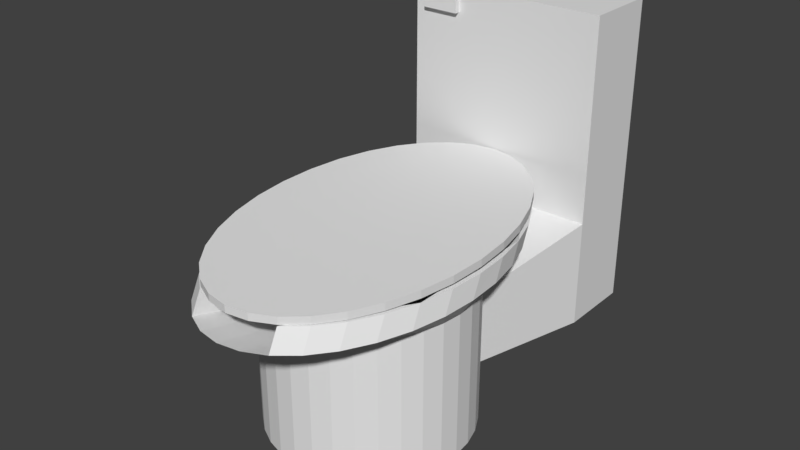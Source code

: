 # Source: Toilet_.blend  (saved by Blender 2.79.0; exported with 4.5.12 LTS)
import bpy
from mathutils import Matrix  # noqa: F401  (used for matrix-valued properties, if any)

bpy.ops.wm.read_factory_settings(use_empty=True)
scene = bpy.context.scene
scene.name = 'Scene'

# ---- collections
col_collection_1 = bpy.data.collections.new('Collection 1'); scene.collection.children.link(col_collection_1)

# ---- world
world_world = bpy.data.worlds.new('World'); scene.world = world_world
world_world.color = (0.05088, 0.05088, 0.05088)
world_world.use_sun_shadow = False
world_world.sun_shadow_jitter_overblur = 0.0
world_world.cycles.sampling_method = 'MANUAL'

# ---- meshes
me_cylinder = bpy.data.meshes.new('Cylinder')
me_cylinder.from_pydata([(0.0, 1.0, -0.4475), (-1.795e-08, 1.753, 1.184), (0.1951, 0.9808, -0.4475), (0.2199, 1.719, 1.184), (0.3827, 0.9239, -0.4475), (0.4314, 1.62, 1.184), (0.5556, 0.8315, -0.4475), (0.6264, 1.458, 1.184), (0.7071, 0.7071, -0.4475), (0.7972, 1.24, 1.184), (0.8315, 0.5556, -0.4475), (0.9374, 0.974, 1.184), (0.9239, 0.3827, -0.4475), (1.042, 0.6709, 1.184), (0.9808, 0.1951, -0.4475), (1.106, 0.342, 1.184), (1.0, 7.55e-08, -0.4475), (1.127, -8.227e-08, 1.184), (0.9808, -0.1951, -0.4475), (1.106, -0.342, 1.184), (0.9239, -0.3827, -0.4475), (1.042, -0.6709, 1.184), (0.8315, -0.5556, -0.4475), (0.9374, -0.974, 1.184), (0.7071, -0.7071, -0.4475), (0.7972, -1.24, 1.184), (0.5556, -0.8315, -0.4475), (0.6264, -1.458, 1.184), (0.3827, -0.9239, -0.4475), (0.4314, -1.62, 1.184), (0.1951, -0.9808, -0.4475), (0.2199, -1.719, 1.184), (-3.258e-07, -1.0, -0.4475), (-3.853e-07, -1.753, 1.184), (-0.1951, -0.9808, -0.4475), (-0.2199, -1.719, 1.184), (-0.3827, -0.9239, -0.4475), (-0.4314, -1.62, 1.184), (-0.5556, -0.8315, -0.4475), (-0.6264, -1.458, 1.184), (-0.7071, -0.7071, -0.4475), (-0.7972, -1.24, 1.184), (-0.8315, -0.5556, -0.4475), (-0.9374, -0.974, 1.184), (-0.9239, -0.3827, -0.4475), (-1.042, -0.6709, 1.184), (-0.9808, -0.1951, -0.4475), (-1.106, -0.342, 1.184), (-1.0, 9.656e-07, -0.4475), (-1.127, 1.478e-06, 1.184), (-0.9808, 0.1951, -0.4475), (-1.106, 0.342, 1.184), (-0.9239, 0.3827, -0.4475), (-1.042, 0.6709, 1.184), (-0.8315, 0.5556, -0.4475), (-0.9374, 0.974, 1.184), (-0.7071, 0.7071, -0.4475), (-0.7972, 1.24, 1.184), (-0.5556, 0.8315, -0.4475), (-0.6264, 1.458, 1.184), (-0.3827, 0.9239, -0.4475), (-0.4314, 1.62, 1.184), (-0.1951, 0.9808, -0.4475), (-0.2199, 1.719, 1.184), (0.0, 1.0, 1.0), (0.1951, 0.9808, 1.0), (0.3827, 0.9239, 1.0), (0.5556, 0.8315, 1.0), (0.7071, 0.7071, 1.0), (0.8315, 0.5556, 1.0), (0.9239, 0.3827, 1.0), (0.9808, 0.1951, 1.0), (1.0, 7.55e-08, 1.0), (0.9808, -0.1951, 1.0), (0.9239, -0.3827, 1.0), (0.8315, -0.5556, 1.0), (0.7071, -0.7071, 1.0), (0.5556, -0.8315, 1.0), (0.3827, -0.9239, 1.0), (0.1951, -0.9808, 1.0), (-3.258e-07, -1.0, 1.0), (-0.1951, -0.9808, 1.0), (-0.3827, -0.9239, 1.0), (-0.5556, -0.8315, 1.0), (-0.7071, -0.7071, 1.0), (-0.8315, -0.5556, 1.0), (-0.9239, -0.3827, 1.0), (-0.9808, -0.1951, 1.0), (-1.0, 9.656e-07, 1.0), (-0.9808, 0.1951, 1.0), (-0.9239, 0.3827, 1.0), (-0.8315, 0.5556, 1.0), (-0.7071, 0.7071, 1.0), (-0.5556, 0.8315, 1.0), (-0.3827, 0.9239, 1.0), (-0.1951, 0.9808, 1.0), (-0.02142, 1.873, 1.375), (0.1985, 1.84, 1.375), (0.41, 1.74, 1.375), (0.6049, 1.578, 1.375), (0.7758, 1.36, 1.375), (0.916, 1.094, 1.375), (1.02, 0.791, 1.375), (1.084, 0.4621, 1.375), (1.106, 0.1201, 1.375), (1.084, -0.2219, 1.375), (1.02, -0.5508, 1.375), (0.916, -0.8539, 1.375), (0.7758, -1.12, 1.375), (0.6049, -1.338, 1.375), (0.41, -1.5, 1.375), (-0.4529, -1.5, 1.375), (-0.6478, -1.338, 1.375), (-0.8186, -1.12, 1.375), (-0.9588, -0.8539, 1.375), (-1.063, -0.5508, 1.375), (-1.127, -0.2219, 1.375), (-1.149, 0.1201, 1.375), (-1.127, 0.4621, 1.375), (-1.063, 0.791, 1.375), (-0.9588, 1.094, 1.375), (-0.8186, 1.36, 1.375), (-0.6478, 1.578, 1.375), (-0.4529, 1.74, 1.375), (-0.2414, 1.84, 1.375), (-0.02142, 1.12, 1.191), (0.1737, 1.101, 1.191), (0.3613, 1.044, 1.191), (0.5341, 0.9516, 1.191), (0.6857, 0.8272, 1.191), (0.81, 0.6757, 1.191), (0.9025, 0.5028, 1.191), (0.9594, 0.3152, 1.191), (0.9786, 0.1201, 1.191), (0.9594, -0.07496, 1.191), (0.9025, -0.2626, 1.191), (0.81, -0.4354, 1.191), (0.6857, -0.587, 1.191), (0.5341, -0.7113, 1.191), (0.3613, -0.8038, 1.191), (-0.4041, -0.8038, 1.191), (-0.577, -0.7113, 1.191), (-0.7285, -0.587, 1.191), (-0.8529, -0.4354, 1.191), (-0.9453, -0.2626, 1.191), (-1.002, -0.07496, 1.191), (-1.021, 0.1201, 1.191), (-1.002, 0.3152, 1.191), (-0.9453, 0.5028, 1.191), (-0.8529, 0.6757, 1.191), (-0.7285, 0.8272, 1.191), (-0.577, 0.9516, 1.191), (-0.4041, 1.044, 1.191), (-0.2165, 1.101, 1.191), (-1.0, 1.891, 1.089), (-1.0, 1.891, 3.089), (-1.0, 2.635, 1.089), (-1.0, 2.635, 3.089), (1.0, 1.891, 1.089), (1.0, 1.891, 3.089), (1.0, 2.635, 1.089), (1.0, 2.635, 3.089), (-1.0, 2.635, 0.01031), (-1.0, 1.891, 0.01031), (1.0, 2.635, 0.01031), (1.0, 1.891, 0.01031), (0.1951, 0.9808, 0.78), (0.3827, 0.9239, 0.78), (0.5556, 0.8315, 0.78), (0.7071, 0.7071, 0.78), (0.8315, 0.5556, 0.78), (0.9239, 0.3827, 0.78), (0.9808, 0.1951, 0.78), (1.0, 7.55e-08, 0.78), (0.9808, -0.1951, 0.78), (0.9239, -0.3827, 0.78), (0.8315, -0.5556, 0.78), (0.7071, -0.7071, 0.78), (0.5556, -0.8315, 0.78), (0.3827, -0.9239, 0.78), (0.1951, -0.9808, 0.78), (-3.258e-07, -1.0, 0.78), (-0.1951, -0.9808, 0.78), (-0.3827, -0.9239, 0.78), (-0.5556, -0.8315, 0.78), (-0.7071, -0.7071, 0.78), (-0.8315, -0.5556, 0.78), (-0.9239, -0.3827, 0.78), (-0.9808, -0.1951, 0.78), (-1.0, 9.656e-07, 0.78), (-0.9808, 0.1951, 0.78), (-0.9239, 0.3827, 0.78), (-0.8315, 0.5556, 0.78), (-0.7071, 0.7071, 0.78), (-0.5556, 0.8315, 0.78), (-0.3827, 0.9239, 0.78), (-0.1951, 0.9808, 0.78), (0.0, 1.0, 0.78), (0.1951, 0.9808, 0.0324), (0.3827, 0.9239, 0.0324), (0.5556, 0.8315, 0.0324), (0.7071, 0.7071, 0.0324), (0.8315, 0.5556, 0.0324), (0.9239, 0.3827, 0.0324), (0.9808, 0.1951, 0.0324), (1.0, 7.55e-08, 0.0324), (0.9808, -0.1951, 0.0324), (0.9239, -0.3827, 0.0324), (0.8315, -0.5556, 0.0324), (0.7071, -0.7071, 0.0324), (0.5556, -0.8315, 0.0324), (0.3827, -0.9239, 0.0324), (0.1951, -0.9808, 0.0324), (-3.258e-07, -1.0, 0.0324), (-0.1951, -0.9808, 0.0324), (-0.3827, -0.9239, 0.0324), (-0.5556, -0.8315, 0.0324), (-0.7071, -0.7071, 0.0324), (-0.8315, -0.5556, 0.0324), (-0.9239, -0.3827, 0.0324), (-0.9808, -0.1951, 0.0324), (-1.0, 9.656e-07, 0.0324), (-0.9808, 0.1951, 0.0324), (-0.9239, 0.3827, 0.0324), (-0.8315, 0.5556, 0.0324), (-0.7071, 0.7071, 0.0324), (-0.5556, 0.8315, 0.0324), (-0.3827, 0.9239, 0.0324), (-0.1951, 0.9808, 0.0324), (0.0, 1.0, 0.0324), (-0.02208, 1.885, 1.575), (0.1978, 1.851, 1.572), (0.4091, 1.751, 1.566), (0.6037, 1.589, 1.559), (0.7741, 1.37, 1.55), (0.9138, 1.105, 1.539), (1.017, 0.8016, 1.527), (1.081, 0.4728, 1.515), (1.102, 0.1309, 1.502), (1.08, -0.2108, 1.49), (1.015, -0.5394, 1.479), (0.91, -0.8421, 1.469), (0.7692, -1.107, 1.461), (0.598, -1.325, 1.455), (0.4028, -1.487, 1.45), (0.1911, -1.586, 1.449), (-0.02893, -1.619, 1.449), (-0.2488, -1.585, 1.452), (-0.4601, -1.485, 1.458), (-0.6547, -1.323, 1.465), (-0.8251, -1.105, 1.474), (-0.9648, -0.839, 1.485), (-1.068, -0.5359, 1.497), (-1.132, -0.2072, 1.509), (-1.153, 0.1347, 1.521), (-1.131, 0.4764, 1.533), (-1.066, 0.805, 1.545), (-0.961, 1.108, 1.555), (-0.8203, 1.373, 1.563), (-0.649, 1.591, 1.569), (-0.4538, 1.752, 1.573), (-0.2421, 1.852, 1.575), (0.603, 1.591, 1.484), (0.4085, 1.753, 1.491), (0.1972, 1.853, 1.497), (-0.0227, 1.887, 1.5), (0.7735, 1.373, 1.475), (0.9131, 1.107, 1.464), (1.017, 0.8042, 1.452), (1.08, 0.4755, 1.44), (1.101, 0.1336, 1.428), (1.079, -0.2081, 1.416), (1.014, -0.5367, 1.404), (0.9093, -0.8394, 1.394), (0.7686, -1.105, 1.386), (0.5974, -1.322, 1.38), (0.4021, -1.484, 1.376), (0.1905, -1.583, 1.374), (-0.02955, -1.617, 1.374), (-0.2494, -1.582, 1.377), (-0.4607, -1.482, 1.383), (-0.6553, -1.32, 1.39), (-0.8257, -1.102, 1.399), (-0.9654, -0.8363, 1.41), (-1.069, -0.5332, 1.422), (-1.132, -0.2045, 1.434), (-1.153, 0.1374, 1.446), (-1.131, 0.4791, 1.459), (-1.066, 0.8077, 1.47), (-0.9616, 1.11, 1.48), (-0.8209, 1.376, 1.488), (-0.6496, 1.593, 1.494), (-0.4544, 1.755, 1.499), (-0.2427, 1.854, 1.5), (-1.0, 1.891, 2.089), (1.0, 1.891, 2.089), (0.0, 1.891, 1.089), (0.0, 1.891, 3.089), (0.0, 1.891, 2.089), (-1.0, 1.891, 2.589), (1.0, 1.891, 1.589), (0.5, 1.891, 1.089), (-0.5, 1.891, 3.089), (-1.0, 1.891, 1.589), (1.0, 1.891, 2.589), (-0.5, 1.891, 1.089), (0.5, 1.891, 3.089), (-0.5, 1.891, 2.089), (0.5, 1.891, 2.089), (0.0, 1.891, 1.589), (0.0, 1.891, 2.589), (0.5, 1.891, 2.589), (0.5, 1.891, 1.589), (-0.5, 1.891, 1.589), (-0.5, 1.891, 2.589), (-1.0, 1.891, 2.839), (-0.75, 1.891, 3.089), (-0.75, 1.891, 2.589), (-0.5, 1.891, 2.839), (-0.75, 1.891, 2.839), (-1.0, 1.891, 2.964), (-0.875, 1.891, 3.089), (-0.875, 1.891, 2.589), (-0.5, 1.891, 2.714), (-1.0, 1.891, 2.714), (-0.625, 1.891, 3.089), (-0.625, 1.891, 2.589), (-0.5, 1.891, 2.964), (-0.875, 1.891, 2.839), (-0.625, 1.891, 2.839), (-0.75, 1.891, 2.714), (-0.75, 1.891, 2.964), (-0.625, 1.891, 2.964), (-0.625, 1.891, 2.714), (-0.875, 1.891, 2.714), (-0.875, 1.891, 2.964), (-0.5, 1.891, 2.839), (-0.75, 1.891, 2.839), (-0.5, 1.891, 2.964), (-0.875, 1.891, 2.839), (-0.625, 1.891, 2.839), (-0.75, 1.891, 2.964), (-0.625, 1.891, 2.964), (-0.875, 1.891, 2.964), (-0.4983, 1.837, 2.838), (-0.7483, 1.837, 2.838), (-0.4983, 1.837, 2.963), (-0.8733, 1.837, 2.838), (-0.6233, 1.837, 2.838), (-0.7483, 1.837, 2.963), (-0.6233, 1.837, 2.963), (-0.8733, 1.837, 2.963)], [], [(64, 1, 3, 65), (65, 3, 5, 66), (66, 5, 7, 67), (67, 7, 9, 68), (68, 9, 11, 69), (69, 11, 13, 70), (70, 13, 15, 71), (71, 15, 17, 72), (72, 17, 19, 73), (73, 19, 21, 74), (74, 21, 23, 75), (75, 23, 25, 76), (76, 25, 27, 77), (77, 27, 29, 78), (78, 29, 31, 79), (79, 31, 33, 80), (80, 33, 35, 81), (81, 35, 37, 82), (82, 37, 39, 83), (83, 39, 41, 84), (84, 41, 43, 85), (85, 43, 45, 86), (86, 45, 47, 87), (87, 47, 49, 88), (88, 49, 51, 89), (89, 51, 53, 90), (90, 53, 55, 91), (91, 55, 57, 92), (92, 57, 59, 93), (93, 59, 61, 94), (94, 61, 63, 95), (95, 63, 1, 64), (0, 2, 4, 6, 8, 10, 12, 14, 16, 18, 20, 22, 24, 26, 28, 30, 32, 34, 36, 38, 40, 42, 44, 46, 48, 50, 52, 54, 56, 58, 60, 62), (196, 95, 64, 197), (195, 94, 95, 196), (194, 93, 94, 195), (193, 92, 93, 194), (192, 91, 92, 193), (191, 90, 91, 192), (190, 89, 90, 191), (189, 88, 89, 190), (188, 87, 88, 189), (187, 86, 87, 188), (186, 85, 86, 187), (185, 84, 85, 186), (184, 83, 84, 185), (183, 82, 83, 184), (182, 81, 82, 183), (181, 80, 81, 182), (180, 79, 80, 181), (179, 78, 79, 180), (178, 77, 78, 179), (177, 76, 77, 178), (176, 75, 76, 177), (175, 74, 75, 176), (174, 73, 74, 175), (173, 72, 73, 174), (172, 71, 72, 173), (171, 70, 71, 172), (170, 69, 70, 171), (169, 68, 69, 170), (168, 67, 68, 169), (167, 66, 67, 168), (166, 65, 66, 167), (197, 64, 65, 166), (83, 82, 140, 141), (61, 59, 122, 123), (9, 7, 99, 100), (27, 25, 108, 109), (45, 43, 114, 115), (63, 61, 123, 124), (11, 9, 100, 101), (29, 27, 109, 110), (78, 77, 138, 139), (47, 45, 115, 116), (77, 76, 137, 138), (1, 63, 124, 96), (13, 11, 101, 102), (76, 75, 136, 137), (75, 74, 135, 136), (49, 47, 116, 117), (74, 73, 134, 135), (15, 13, 102, 103), (73, 72, 133, 134), (72, 71, 132, 133), (51, 49, 117, 118), (71, 70, 131, 132), (70, 69, 130, 131), (17, 15, 103, 104), (64, 95, 153, 125), (69, 68, 129, 130), (95, 94, 152, 153), (53, 51, 118, 119), (68, 67, 128, 129), (94, 93, 151, 152), (67, 66, 127, 128), (19, 17, 104, 105), (93, 92, 150, 151), (66, 65, 126, 127), (3, 1, 96, 97), (92, 91, 149, 150), (55, 53, 119, 120), (65, 64, 125, 126), (91, 90, 148, 149), (21, 19, 105, 106), (90, 89, 147, 148), (39, 37, 111, 112), (89, 88, 146, 147), (57, 55, 120, 121), (5, 3, 97, 98), (88, 87, 145, 146), (29, 78, 139, 110), (23, 21, 106, 107), (87, 86, 144, 145), (41, 39, 112, 113), (86, 85, 143, 144), (59, 57, 121, 122), (7, 5, 98, 99), (85, 84, 142, 143), (25, 23, 107, 108), (84, 83, 141, 142), (37, 82, 140, 111), (43, 41, 113, 114), (97, 96, 124, 123, 122, 121, 120, 119, 118, 117, 116, 115, 114, 113, 112, 111, 140, 141, 142, 143, 144, 145, 146, 147, 148, 149, 150, 151, 152, 153, 125, 126, 127, 128, 129, 130, 131, 132, 133, 134, 135, 136, 137, 138, 139, 110, 109, 108, 107, 106, 105, 104, 103, 102, 101, 100, 99, 98), (154, 303, 294, 299, 324, 315, 320, 155, 157, 156), (156, 157, 161, 160), (160, 161, 159, 304, 295, 300, 158), (335, 321, 155, 320), (161, 157, 155, 321, 316, 325, 302, 297, 306, 159), (162, 164, 165, 163), (156, 160, 164, 162), (154, 156, 162, 163), (160, 158, 165, 164), (233, 232, 231, 230, 261, 260, 259, 258, 257, 256, 255, 254, 253, 252, 251, 250, 249, 248, 247, 246, 245, 244, 243, 242, 241, 240, 239, 238, 237, 236, 235, 234), (201, 169, 170, 202), (202, 170, 171, 203), (203, 171, 172, 204), (204, 172, 173, 205), (205, 173, 174, 206), (206, 174, 175, 207), (207, 175, 176, 208), (208, 176, 177, 209), (209, 177, 178, 210), (210, 178, 179, 211), (211, 179, 180, 212), (212, 180, 181, 213), (213, 181, 182, 214), (214, 182, 183, 215), (215, 183, 184, 216), (216, 184, 185, 217), (217, 185, 186, 218), (218, 186, 187, 219), (219, 187, 188, 220), (220, 188, 189, 221), (221, 189, 190, 222), (222, 190, 191, 223), (223, 191, 192, 224), (224, 192, 193, 225), (165, 201, 200, 199, 198, 229, 228, 227, 226, 225, 163), (158, 301, 296, 305, 154, 193, 194, 195, 196, 197, 166, 167, 168, 169), (163, 225, 193, 154), (165, 158, 169, 201), (62, 228, 229, 0), (60, 227, 228, 62), (58, 226, 227, 60), (56, 225, 226, 58), (54, 224, 225, 56), (52, 223, 224, 54), (50, 222, 223, 52), (48, 221, 222, 50), (46, 220, 221, 48), (44, 219, 220, 46), (42, 218, 219, 44), (40, 217, 218, 42), (38, 216, 217, 40), (36, 215, 216, 38), (34, 214, 215, 36), (32, 213, 214, 34), (30, 212, 213, 32), (28, 211, 212, 30), (26, 210, 211, 28), (24, 209, 210, 26), (22, 208, 209, 24), (20, 207, 208, 22), (18, 206, 207, 20), (16, 205, 206, 18), (14, 204, 205, 16), (12, 203, 204, 14), (10, 202, 203, 12), (8, 201, 202, 10), (6, 200, 201, 8), (4, 199, 200, 6), (2, 198, 199, 4), (0, 229, 198, 2), (262, 266, 267, 268, 269, 270, 271, 272, 273, 274, 275, 276, 277, 278, 279, 280, 281, 282, 283, 284, 285, 286, 287, 288, 289, 290, 291, 292, 293, 265, 264, 263), (233, 234, 266, 262), (260, 261, 293, 292), (247, 248, 280, 279), (234, 235, 267, 266), (261, 230, 265, 293), (248, 249, 281, 280), (235, 236, 268, 267), (249, 250, 282, 281), (236, 237, 269, 268), (231, 232, 263, 264), (250, 251, 283, 282), (237, 238, 270, 269), (230, 231, 264, 265), (251, 252, 284, 283), (238, 239, 271, 270), (252, 253, 285, 284), (239, 240, 272, 271), (253, 254, 286, 285), (240, 241, 273, 272), (254, 255, 287, 286), (241, 242, 274, 273), (255, 256, 288, 287), (242, 243, 275, 274), (256, 257, 289, 288), (243, 244, 276, 275), (232, 233, 262, 263), (257, 258, 290, 289), (244, 245, 277, 276), (258, 259, 291, 290), (245, 246, 278, 277), (259, 260, 292, 291), (246, 247, 279, 278), (98, 97, 96, 124, 123, 122, 291, 292, 293, 265, 264, 263, 262, 99), (313, 307, 294, 303), (312, 308, 298, 309), (311, 306, 297, 310), (308, 311, 310, 298), (295, 304, 311, 308), (304, 159, 306, 311), (301, 312, 309, 296), (158, 300, 312, 301), (300, 295, 308, 312), (305, 313, 303, 154), (296, 309, 313, 305), (309, 298, 307, 313), (307, 314, 326, 317, 322, 299, 294), (298, 310, 314, 307), (310, 297, 302, 327, 318, 323, 314), (334, 328, 315, 324), (333, 329, 319, 330), (332, 325, 316, 331), (327, 302, 325, 332), (326, 333, 330, 317), (314, 323, 333, 326), (323, 318, 329, 333), (322, 334, 324, 299), (317, 330, 334, 322), (330, 319, 328, 334), (328, 335, 320, 315), (331, 316, 321, 335), (332, 331, 341, 342), (328, 319, 337, 339), (331, 335, 343, 341), (327, 332, 342, 338), (319, 329, 340, 337), (329, 318, 336, 340), (318, 327, 338, 336), (335, 328, 339, 343), (343, 339, 347, 351), (338, 342, 350, 346), (340, 336, 344, 348), (337, 340, 348, 345), (341, 343, 351, 349), (342, 341, 349, 350), (339, 337, 345, 347), (336, 338, 346, 344), (344, 346, 350, 349, 351, 347, 345, 348)])
_uv = me_cylinder.uv_layers.new(name='UVMap')
_uv.uv.foreach_set('vector', [0.2819, 0.6066, 0.2821, 0.6466, 0.2748, 0.6465, 0.2683, 0.6074, 0.2683, 0.6074, 0.2748, 0.6465, 0.2668, 0.6462, 0.2542, 0.6084, 0.2542, 0.6084, 0.2668, 0.6462, 0.2573, 0.6455, 0.2391, 0.6096, 0.2391, 0.6096, 0.2573, 0.6455, 0.2447, 0.6441, 0.2228, 0.6108, 0.2228, 0.6108, 0.2447, 0.6441, 0.2277, 0.6417, 0.205, 0.6118, 0.205, 0.6118, 0.2277, 0.6417, 0.2049, 0.6386, 0.1861, 0.6124, 0.1861, 0.6124, 0.2049, 0.6386, 0.1767, 0.6354, 0.1666, 0.6122, 0.1666, 0.6122, 0.1767, 0.6354, 0.1453, 0.6325, 0.1473, 0.6111, 0.1473, 0.6111, 0.1453, 0.6325, 0.1136, 0.63, 0.1279, 0.6085, 0.1279, 0.6085, 0.1136, 0.63, 0.08465, 0.6287, 0.1082, 0.605, 0.1082, 0.605, 0.08465, 0.6287, 0.06073, 0.6288, 0.08886, 0.601, 0.08886, 0.601, 0.06073, 0.6288, 0.04118, 0.6296, 0.07057, 0.597, 0.07057, 0.597, 0.04118, 0.6296, 0.02307, 0.6314, 0.05341, 0.5927, 0.05341, 0.5927, 0.02307, 0.6314, 0.0001194, 0.6391, 0.03702, 0.5878, 0.1522, 0.2261, 0.003181, 0.1801, 0.0001194, 0.1308, 0.1551, 0.1838, 0.1551, 0.1838, 0.0001194, 0.1308, 0.01005, 0.085, 0.1661, 0.1432, 0.1661, 0.1432, 0.01005, 0.085, 0.03272, 0.04396, 0.1843, 0.1056, 0.1843, 0.1056, 0.03272, 0.04396, 0.06739, 0.008907, 0.2094, 0.07203, 0.5269, 0.5878, 0.5646, 0.6386, 0.5416, 0.6315, 0.5106, 0.5929, 0.5106, 0.5929, 0.5416, 0.6315, 0.5233, 0.63, 0.4934, 0.5973, 0.4934, 0.5973, 0.5233, 0.63, 0.5034, 0.6292, 0.4751, 0.6014, 0.4751, 0.6014, 0.5034, 0.6292, 0.4793, 0.6291, 0.4558, 0.6052, 0.4558, 0.6052, 0.4793, 0.6291, 0.4501, 0.6301, 0.4361, 0.6084, 0.4361, 0.6084, 0.4501, 0.6301, 0.4184, 0.6322, 0.4167, 0.6108, 0.4167, 0.6108, 0.4184, 0.6322, 0.3871, 0.6347, 0.3974, 0.6116, 0.3974, 0.6116, 0.3871, 0.6347, 0.3589, 0.6378, 0.3779, 0.6117, 0.3779, 0.6117, 0.3589, 0.6378, 0.3363, 0.641, 0.3589, 0.611, 0.3589, 0.611, 0.3363, 0.641, 0.3194, 0.6435, 0.3411, 0.6101, 0.3411, 0.6101, 0.3194, 0.6435, 0.307, 0.6451, 0.3248, 0.609, 0.3248, 0.609, 0.307, 0.6451, 0.2976, 0.6459, 0.3097, 0.608, 0.3097, 0.608, 0.2976, 0.6459, 0.2895, 0.6463, 0.2955, 0.6072, 0.2955, 0.6072, 0.2895, 0.6463, 0.2821, 0.6466, 0.2819, 0.6066, 0.4041, 0.2289, 0.4008, 0.2357, 0.3967, 0.2413, 0.3914, 0.2467, 0.3853, 0.2516, 0.3785, 0.2552, 0.3703, 0.2574, 0.3616, 0.2578, 0.3529, 0.2564, 0.3446, 0.2533, 0.337, 0.2486, 0.3306, 0.2424, 0.3256, 0.235, 0.3222, 0.2267, 0.3205, 0.2178, 0.3207, 0.2088, 0.3228, 0.2, 0.3266, 0.1917, 0.332, 0.1843, 0.3387, 0.1781, 0.3465, 0.1734, 0.3551, 0.1705, 0.3642, 0.1693, 0.3734, 0.1701, 0.3823, 0.1727, 0.3906, 0.1771, 0.3977, 0.183, 0.4034, 0.1903, 0.4072, 0.1984, 0.4087, 0.2061, 0.4083, 0.2139, 0.4067, 0.2216, 0.5664, 0.2221, 0.6109, 0.2223, 0.6069, 0.268, 0.5591, 0.2581, 0.5611, 0.1869, 0.6044, 0.1787, 0.6109, 0.2223, 0.5664, 0.2221, 0.5542, 0.1549, 0.5924, 0.14, 0.6044, 0.1787, 0.5611, 0.1869, 0.5405, 0.1298, 0.5741, 0.1048, 0.5924, 0.14, 0.5542, 0.1549, 0.5186, 0.1035, 0.5489, 0.07321, 0.5741, 0.1048, 0.5405, 0.1298, 0.4906, 0.08048, 0.5163, 0.04474, 0.5489, 0.07321, 0.5186, 0.1035, 0.4598, 0.06222, 0.4791, 0.02267, 0.5163, 0.04474, 0.4906, 0.08048, 0.427, 0.0496, 0.439, 0.007681, 0.4791, 0.02267, 0.4598, 0.06222, 0.393, 0.04305, 0.3973, 0.0001195, 0.439, 0.007681, 0.427, 0.0496, 0.3589, 0.04274, 0.3553, 0.0001194, 0.3973, 0.0001195, 0.393, 0.04305, 0.3255, 0.04863, 0.3143, 0.007639, 0.3553, 0.0001194, 0.3589, 0.04274, 0.2941, 0.06052, 0.2755, 0.02245, 0.3143, 0.007639, 0.3255, 0.04863, 0.2655, 0.07804, 0.2402, 0.04413, 0.2755, 0.02245, 0.2941, 0.06052, 0.2407, 0.1006, 0.2094, 0.07203, 0.2402, 0.04413, 0.2655, 0.07804, 0.2208, 0.1275, 0.1843, 0.1056, 0.2094, 0.07203, 0.2407, 0.1006, 0.2062, 0.1578, 0.1661, 0.1432, 0.1843, 0.1056, 0.2208, 0.1275, 0.1977, 0.1906, 0.1551, 0.1838, 0.1661, 0.1432, 0.2062, 0.1578, 0.1957, 0.2246, 0.1522, 0.2261, 0.1551, 0.1838, 0.1977, 0.1906, 0.2004, 0.2586, 0.1577, 0.2686, 0.1522, 0.2261, 0.1957, 0.2246, 0.2119, 0.2914, 0.1714, 0.3097, 0.1577, 0.2686, 0.2004, 0.2586, 0.2298, 0.3217, 0.1931, 0.348, 0.1714, 0.3097, 0.2119, 0.2914, 0.2537, 0.3483, 0.2224, 0.3819, 0.1931, 0.348, 0.2298, 0.3217, 0.283, 0.3699, 0.2585, 0.4101, 0.2224, 0.3819, 0.2537, 0.3483, 0.3168, 0.3855, 0.3006, 0.431, 0.2585, 0.4101, 0.283, 0.3699, 0.3541, 0.3941, 0.3475, 0.4433, 0.3006, 0.431, 0.3168, 0.3855, 0.3935, 0.3949, 0.3974, 0.4455, 0.3475, 0.4433, 0.3541, 0.3941, 0.4334, 0.3873, 0.448, 0.4366, 0.3974, 0.4455, 0.3935, 0.3949, 0.4729, 0.3723, 0.4956, 0.4164, 0.448, 0.4366, 0.4334, 0.3873, 0.5027, 0.3556, 0.5336, 0.3919, 0.4956, 0.4164, 0.4729, 0.3723, 0.5274, 0.3272, 0.5672, 0.357, 0.5336, 0.3919, 0.5027, 0.3556, 0.5503, 0.2955, 0.5934, 0.3151, 0.5672, 0.357, 0.5274, 0.3272, 0.5591, 0.2581, 0.6069, 0.268, 0.5934, 0.3151, 0.5503, 0.2955, 0.5162, 0.6965, 0.5353, 0.6892, 0.5208, 0.6772, 0.5064, 0.6777, 0.2976, 0.6459, 0.307, 0.6451, 0.3045, 0.6535, 0.2963, 0.6533, 0.2447, 0.6441, 0.2573, 0.6455, 0.2611, 0.6536, 0.2497, 0.654, 0.02307, 0.6314, 0.04118, 0.6296, 0.04779, 0.6424, 0.03095, 0.6434, 0.4793, 0.6291, 0.5034, 0.6292, 0.4954, 0.6434, 0.4701, 0.6459, 0.2895, 0.6463, 0.2976, 0.6459, 0.2963, 0.6533, 0.2893, 0.6533, 0.2277, 0.6417, 0.2447, 0.6441, 0.2497, 0.654, 0.2342, 0.6543, 0.0001194, 0.6391, 0.02307, 0.6314, 0.03095, 0.6434, 0.01827, 0.6471, 0.02918, 0.6879, 0.04799, 0.6962, 0.056, 0.6766, 0.0424, 0.6753, 0.4501, 0.6301, 0.4793, 0.6291, 0.4701, 0.6459, 0.4403, 0.6487, 0.04799, 0.6962, 0.06725, 0.6973, 0.07343, 0.6761, 0.056, 0.6766, 0.2821, 0.6466, 0.2895, 0.6463, 0.2893, 0.6533, 0.2828, 0.6532, 0.2049, 0.6386, 0.2277, 0.6417, 0.2342, 0.6543, 0.213, 0.6542, 0.06725, 0.6973, 0.08598, 0.696, 0.0929, 0.6746, 0.07343, 0.6761, 0.08598, 0.696, 0.1044, 0.694, 0.1132, 0.673, 0.0929, 0.6746, 0.4184, 0.6322, 0.4501, 0.6301, 0.4403, 0.6487, 0.4087, 0.6509, 0.1044, 0.694, 0.1229, 0.6926, 0.1336, 0.6728, 0.1132, 0.673, 0.1767, 0.6354, 0.2049, 0.6386, 0.213, 0.6542, 0.1861, 0.6533, 0.1229, 0.6926, 0.1416, 0.692, 0.1536, 0.6733, 0.1336, 0.6728, 0.1416, 0.692, 0.1603, 0.6921, 0.173, 0.6742, 0.1536, 0.6733, 0.3871, 0.6347, 0.4184, 0.6322, 0.4087, 0.6509, 0.3783, 0.6527, 0.1603, 0.6921, 0.1788, 0.6933, 0.1919, 0.6764, 0.173, 0.6742, 0.1788, 0.6933, 0.1971, 0.6954, 0.2097, 0.679, 0.1919, 0.6764, 0.1453, 0.6325, 0.1767, 0.6354, 0.1861, 0.6533, 0.155, 0.6515, 0.2814, 0.707, 0.2977, 0.7067, 0.2958, 0.6892, 0.283, 0.6901, 0.1971, 0.6954, 0.2149, 0.698, 0.2264, 0.6817, 0.2097, 0.679, 0.2977, 0.7067, 0.3141, 0.7044, 0.3092, 0.6871, 0.2958, 0.6892, 0.3589, 0.6378, 0.3871, 0.6347, 0.3783, 0.6527, 0.3518, 0.6537, 0.2149, 0.698, 0.2322, 0.7009, 0.2421, 0.6849, 0.2264, 0.6817, 0.3141, 0.7044, 0.3308, 0.7014, 0.3235, 0.6842, 0.3092, 0.6871, 0.2322, 0.7009, 0.249, 0.7038, 0.2567, 0.6876, 0.2421, 0.6849, 0.1136, 0.63, 0.1453, 0.6325, 0.155, 0.6515, 0.1229, 0.6491, 0.3308, 0.7014, 0.3481, 0.6983, 0.339, 0.6808, 0.3235, 0.6842, 0.249, 0.7038, 0.2653, 0.706, 0.2701, 0.6896, 0.2567, 0.6876, 0.2748, 0.6465, 0.2821, 0.6466, 0.2828, 0.6532, 0.2764, 0.6532, 0.3481, 0.6983, 0.3659, 0.6954, 0.3552, 0.678, 0.339, 0.6808, 0.3363, 0.641, 0.3589, 0.6378, 0.3518, 0.6537, 0.331, 0.654, 0.2653, 0.706, 0.2814, 0.707, 0.283, 0.6901, 0.2701, 0.6896, 0.3659, 0.6954, 0.3844, 0.6929, 0.3726, 0.6753, 0.3552, 0.678, 0.08465, 0.6287, 0.1136, 0.63, 0.1229, 0.6491, 0.09269, 0.646, 0.3844, 0.6929, 0.4031, 0.6913, 0.391, 0.6731, 0.3726, 0.6753, 0.5416, 0.6315, 0.5646, 0.6386, 0.546, 0.6461, 0.5326, 0.6429, 0.4031, 0.6913, 0.422, 0.6907, 0.4099, 0.6722, 0.391, 0.6731, 0.3194, 0.6435, 0.3363, 0.641, 0.331, 0.654, 0.3158, 0.6538, 0.2668, 0.6462, 0.2748, 0.6465, 0.2764, 0.6532, 0.2693, 0.6532, 0.422, 0.6907, 0.4409, 0.6911, 0.4295, 0.6719, 0.4099, 0.6722, 0.0001194, 0.6391, 0.02918, 0.6879, 0.0424, 0.6753, 0.01827, 0.6471, 0.06073, 0.6288, 0.08465, 0.6287, 0.09269, 0.646, 0.06751, 0.6434, 0.4409, 0.6911, 0.4597, 0.6926, 0.4495, 0.6724, 0.4295, 0.6719, 0.5233, 0.63, 0.5416, 0.6315, 0.5326, 0.6429, 0.5154, 0.6423, 0.4597, 0.6926, 0.4783, 0.6948, 0.4694, 0.6742, 0.4495, 0.6724, 0.307, 0.6451, 0.3194, 0.6435, 0.3158, 0.6538, 0.3045, 0.6535, 0.2573, 0.6455, 0.2668, 0.6462, 0.2693, 0.6532, 0.2611, 0.6536, 0.4783, 0.6948, 0.497, 0.6968, 0.4888, 0.6764, 0.4694, 0.6742, 0.04118, 0.6296, 0.06073, 0.6288, 0.06751, 0.6434, 0.04779, 0.6424, 0.497, 0.6968, 0.5162, 0.6965, 0.5064, 0.6777, 0.4888, 0.6764, 0.5646, 0.6386, 0.5353, 0.6892, 0.5208, 0.6772, 0.546, 0.6461, 0.5034, 0.6292, 0.5233, 0.63, 0.5154, 0.6423, 0.4954, 0.6434, 0.2764, 0.6533, 0.2828, 0.6533, 0.2893, 0.6534, 0.2963, 0.6534, 0.3045, 0.6535, 0.3158, 0.6538, 0.331, 0.654, 0.3518, 0.6537, 0.3783, 0.6527, 0.4087, 0.6509, 0.4403, 0.6487, 0.4701, 0.6459, 0.4954, 0.6434, 0.5154, 0.6423, 0.5326, 0.6429, 0.546, 0.6461, 0.5208, 0.6772, 0.5064, 0.6777, 0.4888, 0.6764, 0.4694, 0.6742, 0.4495, 0.6724, 0.4295, 0.6719, 0.4099, 0.6722, 0.391, 0.6731, 0.3726, 0.6753, 0.3552, 0.678, 0.339, 0.6808, 0.3235, 0.6842, 0.3092, 0.6871, 0.2958, 0.6892, 0.283, 0.6901, 0.2701, 0.6896, 0.2567, 0.6876, 0.2421, 0.6849, 0.2264, 0.6817, 0.2097, 0.679, 0.1919, 0.6764, 0.173, 0.6742, 0.1536, 0.6733, 0.1336, 0.6728, 0.1132, 0.673, 0.0929, 0.6746, 0.07343, 0.6761, 0.056, 0.6766, 0.0424, 0.6753, 0.01827, 0.6471, 0.03095, 0.6434, 0.04779, 0.6424, 0.06751, 0.6434, 0.09269, 0.646, 0.1229, 0.6491, 0.155, 0.6515, 0.1861, 0.6533, 0.213, 0.6542, 0.2342, 0.6543, 0.2497, 0.654, 0.2611, 0.6536, 0.2693, 0.6534, 0.4531, 0.2319, 0.4549, 0.2276, 0.4555, 0.2257, 0.4558, 0.2251, 0.4559, 0.225, 0.4559, 0.225, 0.456, 0.225, 0.456, 0.2249, 0.4562, 0.225, 0.458, 0.2286, 0.458, 0.2286, 0.4562, 0.225, 0.4563, 0.2241, 0.46, 0.2223, 0.46, 0.2223, 0.4563, 0.2241, 0.4561, 0.224, 0.4561, 0.2237, 0.4563, 0.223, 0.4566, 0.2216, 0.4561, 0.2173, 0.456, 0.2249, 0.456, 0.2249, 0.456, 0.2249, 0.456, 0.225, 0.4563, 0.2241, 0.4562, 0.225, 0.456, 0.2249, 0.456, 0.2249, 0.456, 0.2248, 0.456, 0.2248, 0.456, 0.2247, 0.456, 0.2244, 0.456, 0.2241, 0.4561, 0.224, 0.4618, 0.2293, 0.4642, 0.2226, 0.4694, 0.2187, 0.4658, 0.2371, 0.458, 0.2286, 0.46, 0.2223, 0.4642, 0.2226, 0.4618, 0.2293, 0.4531, 0.2319, 0.458, 0.2286, 0.4618, 0.2293, 0.4658, 0.2371, 0.46, 0.2223, 0.4561, 0.2173, 0.4694, 0.2187, 0.4642, 0.2226, 0.5685, 0.5511, 0.5585, 0.5427, 0.5517, 0.5264, 0.5509, 0.509, 0.5557, 0.4923, 0.5661, 0.4778, 0.5778, 0.4717, 0.5435, 0.4741, 0.5038, 0.4762, 0.4635, 0.4772, 0.424, 0.477, 0.3852, 0.4758, 0.3457, 0.4737, 0.3065, 0.471, 0.2657, 0.4675, 0.2244, 0.4634, 0.1817, 0.4586, 0.1379, 0.4531, 0.08402, 0.4458, 0.0001194, 0.4471, 0.08224, 0.4666, 0.1336, 0.4716, 0.1802, 0.4762, 0.2226, 0.4809, 0.2636, 0.4861, 0.3032, 0.4917, 0.3429, 0.4978, 0.381, 0.5044, 0.4197, 0.5121, 0.4588, 0.5208, 0.4981, 0.5308, 0.5371, 0.542, 0.4032, 0.2748, 0.4729, 0.3723, 0.4334, 0.3873, 0.3901, 0.282, 0.3901, 0.282, 0.4334, 0.3873, 0.3935, 0.3949, 0.3755, 0.2864, 0.3755, 0.2864, 0.3935, 0.3949, 0.3541, 0.3941, 0.3603, 0.2875, 0.3603, 0.2875, 0.3541, 0.3941, 0.3168, 0.3855, 0.3452, 0.2852, 0.3452, 0.2852, 0.3168, 0.3855, 0.283, 0.3699, 0.331, 0.2798, 0.331, 0.2798, 0.283, 0.3699, 0.2537, 0.3483, 0.3182, 0.2716, 0.3182, 0.2716, 0.2537, 0.3483, 0.2298, 0.3217, 0.3075, 0.261, 0.3075, 0.261, 0.2298, 0.3217, 0.2119, 0.2914, 0.2992, 0.2484, 0.2992, 0.2484, 0.2119, 0.2914, 0.2004, 0.2586, 0.2937, 0.2344, 0.2937, 0.2344, 0.2004, 0.2586, 0.1957, 0.2246, 0.2911, 0.2196, 0.2911, 0.2196, 0.1957, 0.2246, 0.1977, 0.1906, 0.2916, 0.2046, 0.2916, 0.2046, 0.1977, 0.1906, 0.2062, 0.1578, 0.295, 0.19, 0.295, 0.19, 0.2062, 0.1578, 0.2208, 0.1275, 0.3013, 0.1764, 0.3013, 0.1764, 0.2208, 0.1275, 0.2407, 0.1006, 0.3102, 0.1643, 0.3102, 0.1643, 0.2407, 0.1006, 0.2655, 0.07804, 0.3213, 0.1541, 0.3213, 0.1541, 0.2655, 0.07804, 0.2941, 0.06052, 0.3342, 0.1463, 0.3342, 0.1463, 0.2941, 0.06052, 0.3255, 0.04863, 0.3485, 0.1413, 0.3485, 0.1413, 0.3255, 0.04863, 0.3589, 0.04274, 0.3637, 0.1391, 0.3637, 0.1391, 0.3589, 0.04274, 0.393, 0.04305, 0.3791, 0.14, 0.3791, 0.14, 0.393, 0.04305, 0.427, 0.0496, 0.3943, 0.144, 0.3943, 0.144, 0.427, 0.0496, 0.4598, 0.06222, 0.4087, 0.1512, 0.4087, 0.1512, 0.4598, 0.06222, 0.4906, 0.08048, 0.4217, 0.1616, 0.4217, 0.1616, 0.4906, 0.08048, 0.5186, 0.1035, 0.4325, 0.1752, 0.4325, 0.1752, 0.5186, 0.1035, 0.5405, 0.1298, 0.4399, 0.1924, 0.4694, 0.2187, 0.4032, 0.2748, 0.4044, 0.2596, 0.4128, 0.2552, 0.4208, 0.2496, 0.4226, 0.2378, 0.4251, 0.2284, 0.4296, 0.2194, 0.4379, 0.2077, 0.4399, 0.1924, 0.4658, 0.2371, 0.4561, 0.2173, 0.4532, 0.2193, 0.4513, 0.2213, 0.4495, 0.2267, 0.4531, 0.2319, 0.5405, 0.1298, 0.5542, 0.1549, 0.5611, 0.1869, 0.5664, 0.2221, 0.5591, 0.2581, 0.5503, 0.2955, 0.5274, 0.3272, 0.5027, 0.3556, 0.4729, 0.3723, 0.4658, 0.2371, 0.4399, 0.1924, 0.5405, 0.1298, 0.4531, 0.2319, 0.4694, 0.2187, 0.4561, 0.2173, 0.4729, 0.3723, 0.4032, 0.2748, 0.4067, 0.2216, 0.4251, 0.2284, 0.4226, 0.2378, 0.4041, 0.2289, 0.4083, 0.2139, 0.4296, 0.2194, 0.4251, 0.2284, 0.4067, 0.2216, 0.4087, 0.2061, 0.4379, 0.2077, 0.4296, 0.2194, 0.4083, 0.2139, 0.4072, 0.1984, 0.4399, 0.1924, 0.4379, 0.2077, 0.4087, 0.2061, 0.4034, 0.1903, 0.4325, 0.1752, 0.4399, 0.1924, 0.4072, 0.1984, 0.3977, 0.183, 0.4217, 0.1616, 0.4325, 0.1752, 0.4034, 0.1903, 0.3906, 0.1771, 0.4087, 0.1512, 0.4217, 0.1616, 0.3977, 0.183, 0.3823, 0.1727, 0.3943, 0.144, 0.4087, 0.1512, 0.3906, 0.1771, 0.3734, 0.1701, 0.3791, 0.14, 0.3943, 0.144, 0.3823, 0.1727, 0.3642, 0.1693, 0.3637, 0.1391, 0.3791, 0.14, 0.3734, 0.1701, 0.3551, 0.1705, 0.3485, 0.1413, 0.3637, 0.1391, 0.3642, 0.1693, 0.3465, 0.1734, 0.3342, 0.1463, 0.3485, 0.1413, 0.3551, 0.1705, 0.3387, 0.1781, 0.3213, 0.1541, 0.3342, 0.1463, 0.3465, 0.1734, 0.332, 0.1843, 0.3102, 0.1643, 0.3213, 0.1541, 0.3387, 0.1781, 0.3266, 0.1917, 0.3013, 0.1764, 0.3102, 0.1643, 0.332, 0.1843, 0.3228, 0.2, 0.295, 0.19, 0.3013, 0.1764, 0.3266, 0.1917, 0.3207, 0.2088, 0.2916, 0.2046, 0.295, 0.19, 0.3228, 0.2, 0.3205, 0.2178, 0.2911, 0.2196, 0.2916, 0.2046, 0.3207, 0.2088, 0.3222, 0.2267, 0.2937, 0.2344, 0.2911, 0.2196, 0.3205, 0.2178, 0.3256, 0.235, 0.2992, 0.2484, 0.2937, 0.2344, 0.3222, 0.2267, 0.3306, 0.2424, 0.3075, 0.261, 0.2992, 0.2484, 0.3256, 0.235, 0.337, 0.2486, 0.3182, 0.2716, 0.3075, 0.261, 0.3306, 0.2424, 0.3446, 0.2533, 0.331, 0.2798, 0.3182, 0.2716, 0.337, 0.2486, 0.3529, 0.2564, 0.3452, 0.2852, 0.331, 0.2798, 0.3446, 0.2533, 0.3616, 0.2578, 0.3603, 0.2875, 0.3452, 0.2852, 0.3529, 0.2564, 0.3703, 0.2574, 0.3755, 0.2864, 0.3603, 0.2875, 0.3616, 0.2578, 0.3785, 0.2552, 0.3901, 0.282, 0.3755, 0.2864, 0.3703, 0.2574, 0.3853, 0.2516, 0.4032, 0.2748, 0.3901, 0.282, 0.3785, 0.2552, 0.3914, 0.2467, 0.4044, 0.2596, 0.4032, 0.2748, 0.3853, 0.2516, 0.3967, 0.2413, 0.4128, 0.2552, 0.4044, 0.2596, 0.3914, 0.2467, 0.4008, 0.2357, 0.4208, 0.2496, 0.4128, 0.2552, 0.3967, 0.2413, 0.4041, 0.2289, 0.4226, 0.2378, 0.4208, 0.2496, 0.4008, 0.2357, 0.5899, 0.5604, 0.542, 0.5401, 0.4997, 0.5276, 0.4598, 0.518, 0.4203, 0.5095, 0.3815, 0.5021, 0.3433, 0.4952, 0.3037, 0.4886, 0.2642, 0.4824, 0.2232, 0.4761, 0.1808, 0.4699, 0.1357, 0.4634, 0.08692, 0.4563, 0.0352, 0.4511, 0.08863, 0.4573, 0.1373, 0.4613, 0.1814, 0.4648, 0.2239, 0.4682, 0.2652, 0.4713, 0.3062, 0.474, 0.3455, 0.4764, 0.3851, 0.4782, 0.424, 0.4796, 0.4636, 0.4802, 0.5049, 0.4797, 0.548, 0.4772, 0.6007, 0.4674, 0.7171, 0.4643, 0.846, 0.4923, 0.9999, 0.5595, 0.8227, 0.5876, 0.6985, 0.5876, 0.5685, 0.5511, 0.5371, 0.542, 0.542, 0.5401, 0.5899, 0.5604, 0.5661, 0.4778, 0.5557, 0.4923, 0.55, 0.4893, 0.5636, 0.4709, 0.08402, 0.4458, 0.1379, 0.4531, 0.1373, 0.4613, 0.08863, 0.4573, 0.5371, 0.542, 0.4981, 0.5308, 0.4997, 0.5276, 0.542, 0.5401, 0.5557, 0.4923, 0.5509, 0.509, 0.5447, 0.5083, 0.55, 0.4893, 0.1379, 0.4531, 0.1817, 0.4586, 0.1814, 0.4648, 0.1373, 0.4613, 0.4981, 0.5308, 0.4588, 0.5208, 0.4598, 0.518, 0.4997, 0.5276, 0.1817, 0.4586, 0.2244, 0.4634, 0.2239, 0.4682, 0.1814, 0.4648, 0.4588, 0.5208, 0.4197, 0.5121, 0.4203, 0.5095, 0.4598, 0.518, 0.5517, 0.5264, 0.5585, 0.5427, 0.5546, 0.5489, 0.5455, 0.528, 0.2244, 0.4634, 0.2657, 0.4675, 0.2652, 0.4713, 0.2239, 0.4682, 0.4197, 0.5121, 0.381, 0.5044, 0.3815, 0.5021, 0.4203, 0.5095, 0.5509, 0.509, 0.5517, 0.5264, 0.5455, 0.528, 0.5447, 0.5083, 0.2657, 0.4675, 0.3065, 0.471, 0.3062, 0.474, 0.2652, 0.4713, 0.381, 0.5044, 0.3429, 0.4978, 0.3433, 0.4952, 0.3815, 0.5021, 0.3065, 0.471, 0.3457, 0.4737, 0.3455, 0.4764, 0.3062, 0.474, 0.3429, 0.4978, 0.3032, 0.4917, 0.3037, 0.4886, 0.3433, 0.4952, 0.3457, 0.4737, 0.3852, 0.4758, 0.3851, 0.4782, 0.3455, 0.4764, 0.3032, 0.4917, 0.2636, 0.4861, 0.2642, 0.4824, 0.3037, 0.4886, 0.3852, 0.4758, 0.424, 0.477, 0.424, 0.4796, 0.3851, 0.4782, 0.2636, 0.4861, 0.2226, 0.4809, 0.2232, 0.4761, 0.2642, 0.4824, 0.424, 0.477, 0.4635, 0.4772, 0.4636, 0.4802, 0.424, 0.4796, 0.2226, 0.4809, 0.1802, 0.4762, 0.1808, 0.4699, 0.2232, 0.4761, 0.4635, 0.4772, 0.5038, 0.4762, 0.5049, 0.4797, 0.4636, 0.4802, 0.1802, 0.4762, 0.1336, 0.4716, 0.1357, 0.4634, 0.1808, 0.4699, 0.5585, 0.5427, 0.5685, 0.5511, 0.5899, 0.5604, 0.5546, 0.5489, 0.5038, 0.4762, 0.5435, 0.4741, 0.548, 0.4772, 0.5049, 0.4797, 0.1336, 0.4716, 0.08224, 0.4666, 0.08692, 0.4563, 0.1357, 0.4634, 0.5435, 0.4741, 0.5778, 0.4717, 0.6007, 0.4674, 0.548, 0.4772, 0.08224, 0.4666, 0.0001194, 0.4471, 0.0352, 0.4511, 0.08692, 0.4563, 0.5778, 0.4717, 0.5661, 0.4778, 0.5636, 0.4709, 0.6007, 0.4674, 0.0001194, 0.4471, 0.08402, 0.4458, 0.08863, 0.4573, 0.0352, 0.4511, 0.6516, 0.5987, 0.6342, 0.5976, 0.6176, 0.5971, 0.6011, 0.5972, 0.5837, 0.5978, 0.5649, 0.599, 0.5649, 0.5901, 0.5837, 0.5886, 0.6011, 0.5878, 0.6177, 0.5878, 0.6342, 0.5885, 0.6516, 0.59, 0.6703, 0.5922, 0.6703, 0.6003, 0.4533, 0.2256, 0.455, 0.225, 0.4555, 0.2257, 0.4549, 0.2276, 0.4548, 0.2219, 0.4554, 0.2232, 0.455, 0.224, 0.4536, 0.223, 0.4558, 0.2239, 0.456, 0.2241, 0.456, 0.2244, 0.4556, 0.2243, 0.4554, 0.2232, 0.4558, 0.2239, 0.4556, 0.2243, 0.455, 0.224, 0.4563, 0.223, 0.4561, 0.2237, 0.4558, 0.2239, 0.4554, 0.2232, 0.4561, 0.2237, 0.4561, 0.224, 0.456, 0.2241, 0.4558, 0.2239, 0.4532, 0.2193, 0.4548, 0.2219, 0.4536, 0.223, 0.4513, 0.2213, 0.4561, 0.2173, 0.4566, 0.2216, 0.4548, 0.2219, 0.4532, 0.2193, 0.4566, 0.2216, 0.4563, 0.223, 0.4554, 0.2232, 0.4548, 0.2219, 0.4495, 0.2267, 0.4533, 0.2256, 0.4549, 0.2276, 0.4531, 0.2319, 0.4513, 0.2213, 0.4536, 0.223, 0.4533, 0.2256, 0.4495, 0.2267, 0.4536, 0.223, 0.455, 0.224, 0.455, 0.225, 0.4533, 0.2256, 0.455, 0.225, 0.4557, 0.2248, 0.4557, 0.2249, 0.4557, 0.225, 0.4558, 0.225, 0.4558, 0.2251, 0.4555, 0.2257, 0.455, 0.224, 0.4556, 0.2243, 0.4557, 0.2248, 0.455, 0.225, 0.4556, 0.2243, 0.456, 0.2244, 0.456, 0.2247, 0.4559, 0.2247, 0.4558, 0.2247, 0.4558, 0.2248, 0.4557, 0.2248, 0.4558, 0.225, 0.4559, 0.2249, 0.4559, 0.225, 0.4559, 0.225, 0.4558, 0.2248, 0.4558, 0.2248, 0.4559, 0.2249, 0.4558, 0.2249, 0.4559, 0.2248, 0.456, 0.2248, 0.456, 0.2248, 0.4559, 0.2248, 0.4559, 0.2247, 0.456, 0.2247, 0.456, 0.2248, 0.4559, 0.2248, 0.4557, 0.2249, 0.4558, 0.2248, 0.4558, 0.2249, 0.4557, 0.225, 0.4557, 0.2248, 0.4558, 0.2248, 0.4558, 0.2248, 0.4557, 0.2249, 0.4558, 0.2248, 0.4558, 0.2247, 0.4558, 0.2248, 0.4558, 0.2248, 0.4558, 0.225, 0.4558, 0.225, 0.4559, 0.225, 0.4558, 0.2251, 0.4557, 0.225, 0.4558, 0.2249, 0.4558, 0.225, 0.4558, 0.225, 0.4558, 0.2249, 0.4559, 0.2249, 0.4559, 0.2249, 0.4558, 0.225, 0.4559, 0.2249, 0.456, 0.2249, 0.456, 0.225, 0.4559, 0.225, 0.4559, 0.2248, 0.456, 0.2248, 0.456, 0.2249, 0.456, 0.2249, 0.4559, 0.2248, 0.4559, 0.2248, 0.4559, 0.2248, 0.4559, 0.2248, 0.4559, 0.2249, 0.4559, 0.2249, 0.4559, 0.2249, 0.4559, 0.2249, 0.4559, 0.2248, 0.456, 0.2249, 0.456, 0.2249, 0.4559, 0.2248, 0.4559, 0.2247, 0.4559, 0.2248, 0.4559, 0.2248, 0.4559, 0.2247, 0.4559, 0.2249, 0.4558, 0.2248, 0.4558, 0.2248, 0.4559, 0.2249, 0.4558, 0.2248, 0.4558, 0.2247, 0.4558, 0.2247, 0.4558, 0.2248, 0.4558, 0.2247, 0.4559, 0.2247, 0.4559, 0.2247, 0.4558, 0.2247, 0.456, 0.2249, 0.4559, 0.2249, 0.4559, 0.2249, 0.456, 0.2249, 0.456, 0.2249, 0.4559, 0.2249, 0.4559, 0.2249, 0.4559, 0.2249, 0.4559, 0.2247, 0.4559, 0.2248, 0.4559, 0.2248, 0.4559, 0.2248, 0.4558, 0.2248, 0.4558, 0.2247, 0.4559, 0.2248, 0.4559, 0.2248, 0.4559, 0.2249, 0.4558, 0.2248, 0.4559, 0.2248, 0.4559, 0.2249, 0.4559, 0.2248, 0.456, 0.2249, 0.4559, 0.2249, 0.4559, 0.2248, 0.4559, 0.2248, 0.4559, 0.2248, 0.4559, 0.2248, 0.4559, 0.2248, 0.4559, 0.2249, 0.4559, 0.2249, 0.4559, 0.2249, 0.4559, 0.2249, 0.4558, 0.2247, 0.4559, 0.2247, 0.4559, 0.2248, 0.4559, 0.2248, 0.4559, 0.2248, 0.4559, 0.2248, 0.4559, 0.2248, 0.4559, 0.2248, 0.4559, 0.2249, 0.4559, 0.2249, 0.4559, 0.2249, 0.4559, 0.2248])
me_cylinder.use_remesh_preserve_volume = False
me_cylinder.use_remesh_preserve_attributes = False
me_cylinder.use_mirror_vertex_groups = False
me_cylinder.update()

# ---- objects
ob_cylinder = bpy.data.objects.new('Cylinder', me_cylinder)

# ---- transforms, parenting, visibility, modifiers, constraints
ob_cylinder.location = (0.0, 0.0, 0.0)
ob_cylinder.lineart.crease_threshold = 0.0

# ---- collection membership
col_collection_1.objects.link(ob_cylinder)

# ---- scene / render settings (as saved in the file)
scene.frame_start = 1; scene.frame_end = 250; scene.frame_set(1)
scene.render.engine = 'BLENDER_EEVEE_NEXT'
scene.render.resolution_percentage = 50
scene.render.dither_intensity = 0.0
scene.cycles.use_denoising = False
scene.cycles.samples = 128
scene.cycles.sampling_pattern = 'TABULATED_SOBOL'
scene.cycles.use_adaptive_sampling = False
scene.cycles.use_light_tree = False
scene.cycles.blur_glossy = 0.0
scene.cycles.sample_clamp_indirect = 0.0
scene.view_settings.view_transform = 'Standard'
bpy.context.view_layer.update()

# ---- added for rendering (the .blend has no active camera and no usable light): camera, sun
cam_auto = bpy.data.cameras.new('AutoCamera')
cam_auto.lens = 50.0
cam_auto.sensor_width = 36.0
cam_auto.clip_end = 1000.0
ob_auto_camera = bpy.data.objects.new('AutoCamera', cam_auto)
scene.collection.objects.link(ob_auto_camera)
ob_auto_camera.location = (5.61223, -6.30942, 5.82105)
ob_auto_camera.rotation_euler = (1.09748, -7.21219e-08, 0.694738)
scene.camera = ob_auto_camera
light_auto_sun = bpy.data.lights.new('AutoSun', 'SUN')
light_auto_sun.energy = 3.0
light_auto_sun.angle = 0.0523599
ob_auto_sun = bpy.data.objects.new('AutoSun', light_auto_sun)
scene.collection.objects.link(ob_auto_sun)
ob_auto_sun.rotation_euler = (0.872665, 0.174533, 0.523599)
bpy.context.view_layer.update()
